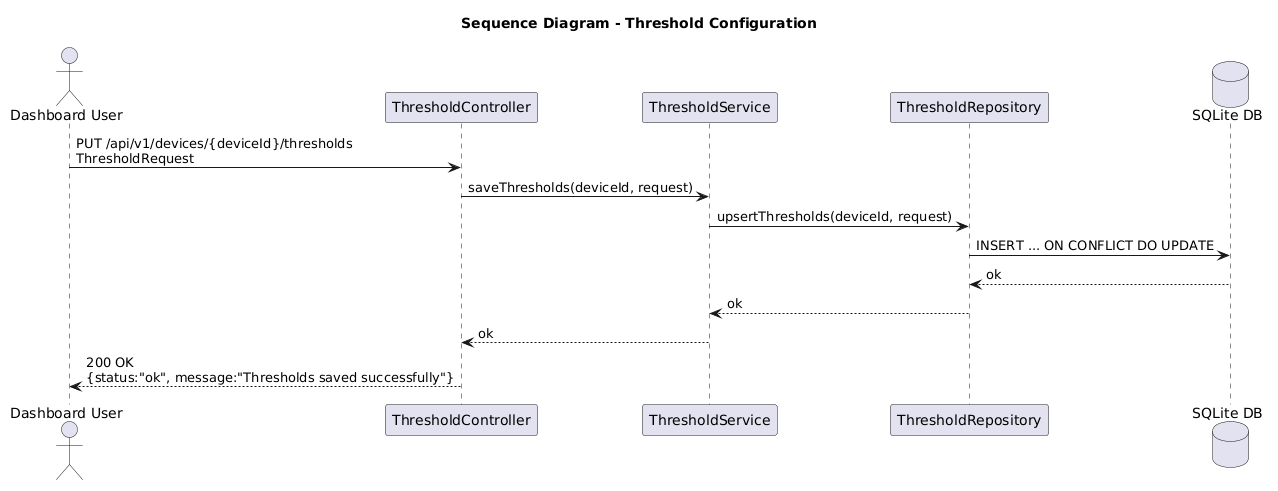

The diagram above was rendered by PlantUML. Its source (embedded in the PNG):
@startuml
title Sequence Diagram - Threshold Configuration

actor "Dashboard User" as User
participant "ThresholdController" as TC
participant "ThresholdService" as TS
participant "ThresholdRepository" as TR
database "SQLite DB" as DB

User -> TC : PUT /api/v1/devices/{deviceId}/thresholds\nThresholdRequest
TC -> TS : saveThresholds(deviceId, request)
TS -> TR : upsertThresholds(deviceId, request)
TR -> DB : INSERT ... ON CONFLICT DO UPDATE
DB --> TR : ok
TR --> TS : ok
TS --> TC : ok
TC --> User : 200 OK\n{status:"ok", message:"Thresholds saved successfully"}
@enduml